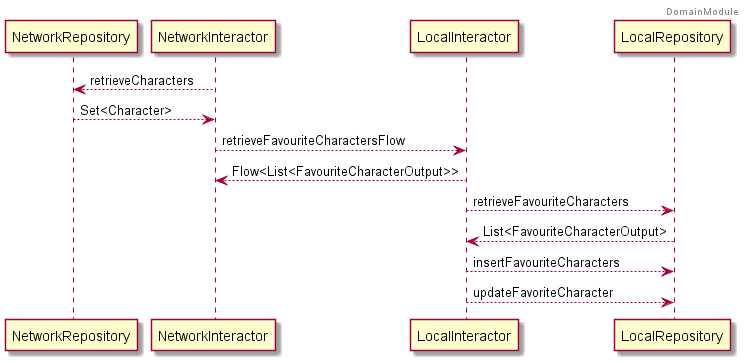

The diagram above was rendered by PlantUML. Its source (embedded in the PNG):
@startuml APP SEQUENCE

header DomainModule

NetworkRepository <-- NetworkInteractor: retrieveCharacters
NetworkRepository --> NetworkInteractor: Set<Character>

LocalInteractor <-- NetworkInteractor: retrieveFavouriteCharactersFlow
LocalInteractor --> NetworkInteractor: Flow<List<FavouriteCharacterOutput>>

LocalRepository <-- LocalInteractor: retrieveFavouriteCharacters
LocalInteractor <-- LocalRepository: List<FavouriteCharacterOutput>
LocalRepository <-- LocalInteractor: insertFavouriteCharacters
LocalRepository <-- LocalInteractor: updateFavoriteCharacter

@enduml